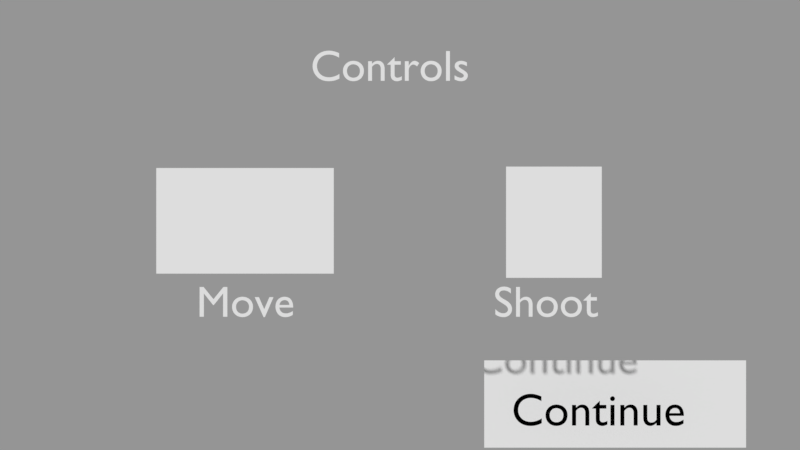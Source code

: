 # Source: client.blend  (saved by Blender 2.79.0; exported with 4.5.12 LTS)
import bpy
from mathutils import Matrix  # noqa: F401  (used for matrix-valued properties, if any)

bpy.ops.wm.read_factory_settings(use_empty=True)
scene = bpy.context.scene
scene.name = 'Instructions'

# ---- collections
col_collection_1_002 = bpy.data.collections.new('Collection 1.002'); scene.collection.children.link(col_collection_1_002)

# ---- materials (node trees are filled in below, after node groups)
mat_mouse = bpy.data.materials.new('MOUSE')
mat_mouse.alpha_threshold = 0.0
mat_mouse.use_transparent_shadow = False
mat_mouse.roughness = 0.5
mat_mouse.specular_intensity = 0.0
mat_wasd = bpy.data.materials.new('WASD')
mat_wasd.alpha_threshold = 0.0
mat_wasd.use_transparent_shadow = False
mat_wasd.roughness = 0.5
mat_wasd.specular_intensity = 0.0
mat_material_003 = bpy.data.materials.new('Material.003')
mat_material_003.alpha_threshold = 0.0
mat_material_003.use_transparent_shadow = False
mat_material_003.diffuse_color = (0.0, 0.0, 0.0, 1.0)
mat_material_003.roughness = 0.5

# ---- material node trees

# ---- cameras
cam_camera_003 = bpy.data.cameras.new('Camera.003')
cam_camera_003.clip_end = 100.0
cam_camera_003.lens = 35.0
cam_camera_003.sensor_width = 32.0
cam_camera_003.sensor_height = 18.0
cam_camera_003.display_size = 2.0
cam_camera_003.dof.focus_distance = 0.0
cam_camera_003.dof.aperture_fstop = 128.0
cam_camera_003.dof.aperture_blades = 6

# ---- meshes
me_mouse_001 = bpy.data.meshes.new('MOUSE.001')
me_mouse_001.from_pydata([(-0.4303, -0.5, 0.0), (0.4303, -0.5, 0.0), (-0.4303, 0.5, 0.0), (0.4303, 0.5, 0.0)], [], [(0, 1, 3, 2)])
_uv = me_mouse_001.uv_layers.new(name='UVMap')
_uv.uv.foreach_set('vector', [0.0, 0.0, 1.0, 0.0, 1.0, 1.0, 0.0, 1.0])
me_mouse_001.materials.append(mat_mouse)
me_mouse_001.use_remesh_preserve_volume = False
me_mouse_001.use_remesh_preserve_attributes = False
me_mouse_001.use_mirror_vertex_groups = False
me_mouse_001.update()
me_wasd = bpy.data.meshes.new('WASD')
me_wasd.from_pydata([(-0.8403, -0.5, 0.0), (0.8403, -0.5, 0.0), (-0.8403, 0.5, 0.0), (0.8403, 0.5, 0.0)], [], [(0, 1, 3, 2)])
_uv = me_wasd.uv_layers.new(name='UVMap')
_uv.uv.foreach_set('vector', [0.0, 0.0, 1.0, 0.0, 1.0, 1.0, 0.0, 1.0])
me_wasd.materials.append(mat_wasd)
me_wasd.use_remesh_preserve_volume = False
me_wasd.use_remesh_preserve_attributes = False
me_wasd.use_mirror_vertex_groups = False
me_wasd.update()
me_plane_004 = bpy.data.meshes.new('Plane.004')
me_plane_004.from_pydata([(-1.0, -1.0, 0.0), (1.0, -1.0, 0.0), (-1.0, 1.0, 0.0), (1.0, 1.0, 0.0)], [], [(0, 1, 3, 2)])
me_plane_004.use_remesh_preserve_volume = False
me_plane_004.use_remesh_preserve_attributes = False
me_plane_004.use_mirror_vertex_groups = False
me_plane_004.update()

# ---- curves / text
txt_text_008 = bpy.data.curves.new('Text.008', 'FONT')
txt_text_008.dimensions = '2D'
txt_text_008.body = 'Controls'
txt_text_008.use_path_clamp = True
txt_text_008.bevel_resolution = 0
txt_text_006 = bpy.data.curves.new('Text.006', 'FONT')
txt_text_006.dimensions = '2D'
txt_text_006.body = 'Move'
txt_text_006.use_path_clamp = True
txt_text_006.bevel_resolution = 0
txt_text_005 = bpy.data.curves.new('Text.005', 'FONT')
txt_text_005.dimensions = '2D'
txt_text_005.body = 'Shoot'
txt_text_005.use_path_clamp = True
txt_text_005.bevel_resolution = 0
txt_text_004 = bpy.data.curves.new('Text.004', 'FONT')
txt_text_004.dimensions = '2D'
txt_text_004.body = 'Continue'
txt_text_004.materials.append(mat_material_003)
txt_text_004.use_path_clamp = True
txt_text_004.bevel_resolution = 0

# ---- objects
ob_mouse_001 = bpy.data.objects.new('MOUSE.001', me_mouse_001)
ob_wasd = bpy.data.objects.new('WASD', me_wasd)
ob_controls = bpy.data.objects.new('Controls', txt_text_008)
ob_move = bpy.data.objects.new('Move', txt_text_006)
ob_shoot = bpy.data.objects.new('Shoot', txt_text_005)
ob_continue_001 = bpy.data.objects.new('Continue.001', txt_text_004)
ob_continue = bpy.data.objects.new('Continue', me_plane_004)
ob_camera_003 = bpy.data.objects.new('Camera.003', cam_camera_003)

# ---- transforms, parenting, visibility, modifiers, constraints
ob_mouse_001.location = (3.32, 0.1608, 1.576)
ob_mouse_001.scale = (2.348, 2.348, 2.348)
ob_mouse_001.lineart.crease_threshold = 0.0
ob_wasd.location = (-3.202, 0.1902, 1.576)
ob_wasd.scale = (2.23, 2.23, 2.23)
ob_wasd.lineart.crease_threshold = 0.0
ob_controls.location = (-1.981, 3.406, 0.0)
ob_controls.color = (0.0, 0.005126, 1.0, 1.0)
ob_controls.lineart.crease_threshold = 0.0
ob_move.location = (-4.595, -2.0, 0.0)
ob_move.color = (0.0, 0.0, 0.0, 1.0)
ob_move.lineart.crease_threshold = 0.0
ob_shoot.location = (2.211, -2.0, 0.0)
ob_shoot.color = (0.0, 0.0, 0.0, 1.0)
ob_shoot.lineart.crease_threshold = 0.0
ob_continue_001.location = (2.494, -4.264, 1.0)
ob_continue_001.color = (0.0, 0.0, 0.0, 1.0)
ob_continue_001.lineart.crease_threshold = 0.0
ob_continue.location = (5.0, -4.0, 0.0)
ob_continue.scale = (3.0, 1.0, 1.0)
ob_continue.lineart.crease_threshold = 0.0
ob_camera_003.location = (0.07015, 0.1019, 20.05)
ob_camera_003.lineart.crease_threshold = 0.0

# ---- collection membership
col_collection_1_002.objects.link(ob_mouse_001)
col_collection_1_002.objects.link(ob_wasd)
col_collection_1_002.objects.link(ob_controls)
col_collection_1_002.objects.link(ob_move)
col_collection_1_002.objects.link(ob_shoot)
col_collection_1_002.objects.link(ob_continue_001)
col_collection_1_002.objects.link(ob_continue)
col_collection_1_002.objects.link(ob_camera_003)

# ---- scene / render settings (as saved in the file)
scene.camera = ob_camera_003
scene.frame_start = 1; scene.frame_end = 250; scene.frame_set(1)
scene.render.engine = 'BLENDER_EEVEE_NEXT'
scene.render.image_settings.exr_codec = 'NONE'
scene.render.resolution_percentage = 50
scene.render.dither_intensity = 0.0
scene.render.simplify_subdivision_render = 0
scene.render.simplify_child_particles_render = 0.0
scene.cycles.use_denoising = False
scene.cycles.samples = 128
scene.cycles.sampling_pattern = 'TABULATED_SOBOL'
scene.cycles.use_adaptive_sampling = False
scene.cycles.use_light_tree = False
scene.cycles.blur_glossy = 0.0
scene.cycles.sample_clamp_indirect = 0.0
scene.view_settings.view_transform = 'Standard'
bpy.context.view_layer.update()

# ---- added for rendering (the .blend has no usable light): sun + grey world if the file has none
light_auto_sun = bpy.data.lights.new('AutoSun', 'SUN')
light_auto_sun.energy = 3.0
light_auto_sun.angle = 0.0523599
ob_auto_sun = bpy.data.objects.new('AutoSun', light_auto_sun)
scene.collection.objects.link(ob_auto_sun)
ob_auto_sun.rotation_euler = (0.872665, 0.174533, 0.523599)
if scene.world is None:
    world_auto = bpy.data.worlds.new('AutoWorld')
    world_auto.color = (0.3, 0.3, 0.3)
    scene.world = world_auto
bpy.context.view_layer.update()
